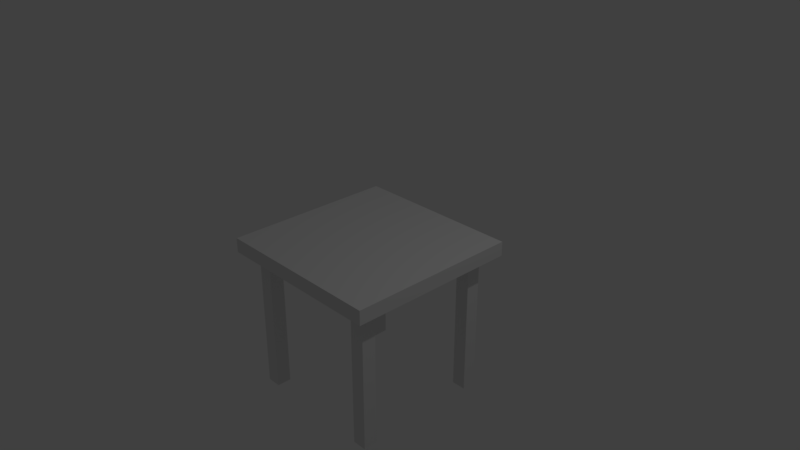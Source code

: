 # Source: table.blend  (saved by Blender 2.79.0; exported with 4.5.12 LTS)
import bpy
from mathutils import Matrix  # noqa: F401  (used for matrix-valued properties, if any)

bpy.ops.wm.read_factory_settings(use_empty=True)
scene = bpy.context.scene
scene.name = 'Scene'

# ---- collections
col_collection_1 = bpy.data.collections.new('Collection 1'); scene.collection.children.link(col_collection_1)

# ---- materials (node trees are filled in below, after node groups)
mat_material = bpy.data.materials.new('Material')
mat_material.alpha_threshold = 0.0
mat_material.use_transparent_shadow = False
mat_material.roughness = 0.5
mat_material.line_color = (0.0, 0.0, 0.0, 1.0)

# ---- material node trees

# ---- world
world_world = bpy.data.worlds.new('World'); scene.world = world_world
world_world.color = (0.05088, 0.05088, 0.05088)
world_world.use_sun_shadow = False
world_world.sun_shadow_jitter_overblur = 0.0
world_world.cycles.sampling_method = 'MANUAL'

# ---- cameras
cam_camera = bpy.data.cameras.new('Camera')
cam_camera.clip_end = 100.0
cam_camera.lens = 35.0
cam_camera.sensor_width = 32.0
cam_camera.sensor_height = 18.0
cam_camera.ortho_scale = 7.314
cam_camera.dof.focus_distance = 0.0
cam_camera.dof.aperture_fstop = 128.0

# ---- lights
light_lamp = bpy.data.lights.new('Lamp', 'POINT')
light_lamp.transmission_factor = 0.0
light_lamp.cutoff_distance = 30.0
light_lamp.energy = 100.0
light_lamp.shadow_buffer_clip_start = 1.001
light_lamp.shadow_soft_size = 0.1
light_lamp.shadow_maximum_resolution = 0.006
light_lamp.use_absolute_resolution = True

# ---- meshes
me_cube = bpy.data.meshes.new('Cube')
me_cube.from_pydata([(1.0, 1.0, 0.0), (1.0, -1.0, 0.0), (-1.0, -1.0, 0.0), (-1.0, 1.0, 0.0), (1.0, 1.0, 0.2), (1.0, -1.0, 0.2), (-1.0, -1.0, 0.2), (-1.0, 1.0, 0.2), (1.0, 0.8, 0.0), (1.0, -0.8, 0.0), (0.8, 1.0, 0.0), (-0.8, 1.0, 0.0), (0.8, -1.0, 0.0), (-0.8, -1.0, 0.0), (-1.0, -0.8, 0.0), (-1.0, 0.8, 0.0), (0.8, 0.8, 0.0), (-0.8, 0.8, 0.0), (0.8, -0.8, 0.0), (-0.8, -0.8, 0.0), (1.0, -0.8, -2.0), (1.0, -1.0, -2.0), (-0.8, 1.0, -2.0), (-1.0, 1.0, -2.0), (-0.8, -1.0, -2.0), (-1.0, -1.0, -2.0), (-1.0, 0.8, -2.0), (1.0, 1.0, -2.0), (1.0, 0.8, -2.0), (0.8, 1.0, -2.0), (0.8, -1.0, -2.0), (-1.0, -0.8, -2.0), (-0.8, 0.8, -2.0), (0.8, 0.8, -2.0), (-0.8, -0.8, -2.0), (0.8, -0.8, -2.0), (1.2, -0.96, 0.0), (1.2, -1.2, 0.0), (-0.96, 1.2, 0.0), (-1.2, 1.2, 0.0), (1.2, 1.2, 0.0), (1.2, 1.2, 0.2), (-0.96, -1.2, 0.0), (-1.2, -1.2, 0.0), (1.2, -1.2, 0.2), (-1.2, 0.96, 0.0), (-1.2, -1.2, 0.2), (-1.2, 1.2, 0.2), (1.2, 0.96, 0.0), (0.96, 1.2, 0.0), (0.96, -1.2, 0.0), (-1.2, -0.96, 0.0)], [], [(15, 3, 23, 26), (4, 7, 6, 5), (3, 15, 45, 39), (8, 0, 40, 48), (15, 14, 51, 45), (6, 7, 47, 46), (11, 17, 32, 22), (17, 19, 14, 15), (0, 8, 28, 27), (10, 16, 17, 11), (8, 9, 18, 16), (16, 18, 19, 17), (16, 10, 29, 33), (18, 12, 13, 19), (34, 24, 25, 31), (22, 32, 26, 23), (27, 28, 33, 29), (20, 21, 30, 35), (17, 15, 26, 32), (8, 16, 33, 28), (10, 0, 27, 29), (9, 1, 21, 20), (12, 18, 35, 30), (14, 19, 34, 31), (3, 11, 22, 23), (1, 12, 30, 21), (19, 13, 24, 34), (18, 9, 20, 35), (13, 2, 25, 24), (2, 14, 31, 25), (40, 41, 44, 37, 36, 48), (37, 44, 46, 43, 42, 50), (43, 46, 47, 39, 45, 51), (41, 40, 49, 38, 39, 47), (9, 8, 48, 36), (0, 10, 49, 40), (1, 9, 36, 37), (10, 11, 38, 49), (4, 5, 44, 41), (11, 3, 39, 38), (12, 1, 37, 50), (7, 4, 41, 47), (13, 12, 50, 42), (5, 6, 46, 44), (2, 13, 42, 43), (14, 2, 43, 51)])
me_cube.materials.append(mat_material)
me_cube.use_remesh_preserve_volume = False
me_cube.use_remesh_preserve_attributes = False
me_cube.use_mirror_vertex_groups = False
me_cube.update()

# ---- objects
ob_cube = bpy.data.objects.new('Cube', me_cube)
ob_lamp = bpy.data.objects.new('Lamp', light_lamp)
ob_camera = bpy.data.objects.new('Camera', cam_camera)

# ---- transforms, parenting, visibility, modifiers, constraints
ob_cube.location = (0.0, 0.0, 0.0)
ob_cube.lock_rotations_4d = False
ob_cube.empty_display_type = 'ARROWS'
ob_cube.lineart.crease_threshold = 0.0
ob_lamp.location = (4.076, 1.005, 5.904)
ob_lamp.rotation_euler = (0.6503, 0.05522, 1.866)
ob_lamp.lock_rotations_4d = False
ob_lamp.empty_display_type = 'ARROWS'
ob_lamp.color = (0.0, 0.0, 0.0, 0.0)
ob_lamp.lineart.crease_threshold = 0.0
ob_camera.location = (7.481, -6.508, 5.344)
ob_camera.rotation_euler = (1.109, 0.0, 0.8149)
ob_camera.lock_rotations_4d = False
ob_camera.empty_display_type = 'ARROWS'
ob_camera.color = (0.0, 0.0, 0.0, 0.0)
ob_camera.display_type = 'WIRE'
ob_camera.lineart.crease_threshold = 0.0

# ---- collection membership
col_collection_1.objects.link(ob_cube)
col_collection_1.objects.link(ob_lamp)
col_collection_1.objects.link(ob_camera)

# ---- scene / render settings (as saved in the file)
scene.camera = ob_camera
scene.frame_start = 1; scene.frame_end = 250; scene.frame_set(1)
scene.render.engine = 'BLENDER_EEVEE_NEXT'
scene.render.resolution_percentage = 50
scene.render.dither_intensity = 0.0
scene.cycles.use_denoising = False
scene.cycles.samples = 128
scene.cycles.sampling_pattern = 'TABULATED_SOBOL'
scene.cycles.use_adaptive_sampling = False
scene.cycles.use_light_tree = False
scene.cycles.blur_glossy = 0.0
scene.cycles.sample_clamp_indirect = 0.0
scene.view_settings.view_transform = 'Standard'
bpy.context.view_layer.update()
